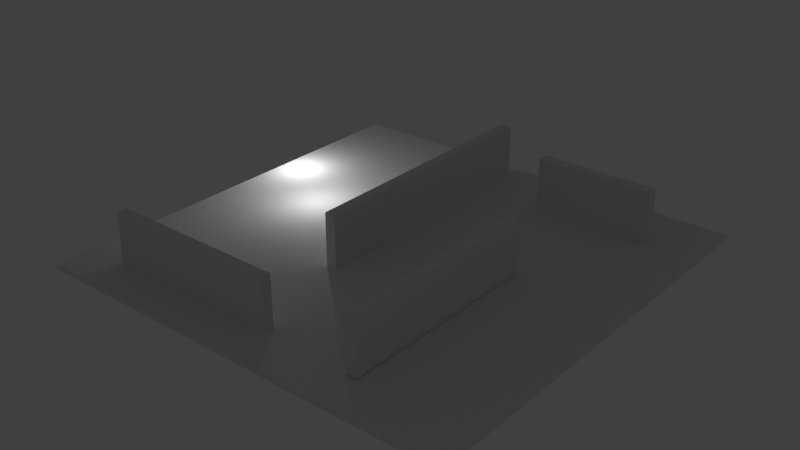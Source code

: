 # Source: Board.blend  (saved by Blender 2.77.0; exported with 4.5.12 LTS)
import bpy
from mathutils import Matrix  # noqa: F401  (used for matrix-valued properties, if any)

bpy.ops.wm.read_factory_settings(use_empty=True)
scene = bpy.context.scene
scene.name = 'Scene'

# ---- collections
col_collection_1 = bpy.data.collections.new('Collection 1'); scene.collection.children.link(col_collection_1)

# ---- materials (node trees are filled in below, after node groups)
mat_material = bpy.data.materials.new('Material')
mat_material.alpha_threshold = 0.0
mat_material.use_transparent_shadow = False
mat_material.roughness = 0.5
mat_material.line_color = (0.0, 0.0, 0.0, 1.0)

# ---- material node trees

# ---- world
world_world = bpy.data.worlds.new('World'); scene.world = world_world
world_world.color = (0.05088, 0.05088, 0.05088)
world_world.use_sun_shadow = False
world_world.sun_shadow_jitter_overblur = 0.0
world_world.cycles.sampling_method = 'MANUAL'

# ---- lights
light_point_001 = bpy.data.lights.new('Point.001', 'POINT')
light_point_001.transmission_factor = 0.0
light_point_001.energy = 100.0
light_point_001.shadow_buffer_clip_start = 0.5
light_point_001.shadow_soft_size = 0.1
light_point_001.shadow_maximum_resolution = 0.006
light_point_001.use_absolute_resolution = True
light_point = bpy.data.lights.new('Point', 'POINT')
light_point.transmission_factor = 0.0
light_point.energy = 100.0
light_point.shadow_buffer_clip_start = 0.5
light_point.shadow_soft_size = 0.1
light_point.shadow_maximum_resolution = 0.006
light_point.use_absolute_resolution = True

# ---- meshes
me_cube = bpy.data.meshes.new('Cube')
me_cube.from_pydata([(1.0, 1.0, -1.0), (1.0, -1.0, -1.0), (-1.0, -1.0, -1.0), (-1.0, 1.0, -1.0), (1.0, 1.0, 1.0), (1.0, -1.0, 1.0), (-1.0, -1.0, 1.0), (-1.0, 1.0, 1.0), (0.2286, 0.6889, 0.6686), (0.2286, 0.6889, 25.67), (0.2286, 0.7389, 0.6686), (0.2286, 0.7389, 25.67), (0.7706, 0.6889, 0.6686), (0.7706, 0.6889, 25.67), (0.7706, 0.7389, 0.6686), (0.7706, 0.7389, 25.67), (-0.1371, -0.3011, 0.6247), (-0.1371, -0.3011, 25.62), (-0.1371, 0.9198, 0.6247), (-0.1371, 0.9198, 25.62), (-0.0871, -0.3011, 0.6247), (-0.0871, -0.3011, 25.62), (-0.0871, 0.9198, 0.6247), (-0.0871, 0.9198, 25.62), (0.44, -0.8201, 1.266), (0.44, -0.8201, 26.27), (0.44, 0.1502, 1.266), (0.44, 0.1502, 26.27), (0.49, -0.8201, 1.266), (0.49, -0.8201, 26.27), (0.49, 0.1502, 1.266), (0.49, 0.1502, 26.27), (-0.7943, -0.8202, -0.6148), (-0.7943, -0.8202, 24.39), (-0.7943, -0.7702, -0.6148), (-0.7943, -0.7702, 24.39), (0.03151, -0.8202, -0.6148), (0.03151, -0.8202, 24.39), (0.03151, -0.7702, -0.6148), (0.03151, -0.7702, 24.39)], [], [(0, 1, 2, 3), (4, 7, 6, 5), (0, 4, 5, 1), (1, 5, 6, 2), (2, 6, 7, 3), (4, 0, 3, 7), (9, 11, 10, 8), (11, 15, 14, 10), (15, 13, 12, 14), (13, 9, 8, 12), (8, 10, 14, 12), (13, 15, 11, 9), (17, 19, 18, 16), (19, 23, 22, 18), (23, 21, 20, 22), (21, 17, 16, 20), (16, 18, 22, 20), (21, 23, 19, 17), (25, 27, 26, 24), (27, 31, 30, 26), (31, 29, 28, 30), (29, 25, 24, 28), (24, 26, 30, 28), (29, 31, 27, 25), (33, 35, 34, 32), (35, 39, 38, 34), (39, 37, 36, 38), (37, 33, 32, 36), (32, 34, 38, 36), (37, 39, 35, 33)])
me_cube.materials.append(mat_material)
me_cube.use_remesh_preserve_volume = False
me_cube.use_remesh_preserve_attributes = False
me_cube.use_mirror_vertex_groups = False
me_cube.update()

# ---- objects
ob_point_001 = bpy.data.objects.new('Point.001', light_point_001)
ob_point = bpy.data.objects.new('Point', light_point)
ob_cube = bpy.data.objects.new('Cube', me_cube)

# ---- transforms, parenting, visibility, modifiers, constraints
ob_point_001.location = (-4.695, 0.8861, 1.729)
ob_point_001.lineart.crease_threshold = 0.0
ob_point.location = (-7.182, 2.645, 1.265)
ob_point.lineart.crease_threshold = 0.0
ob_cube.location = (0.0, 0.0, 0.0)
ob_cube.scale = (8.0, 8.0, 0.08)
ob_cube.lock_rotations_4d = False
ob_cube.empty_display_type = 'ARROWS'
ob_cube.lineart.crease_threshold = 0.0

# ---- collection membership
col_collection_1.objects.link(ob_point_001)
col_collection_1.objects.link(ob_point)
col_collection_1.objects.link(ob_cube)

# ---- scene / render settings (as saved in the file)
scene.frame_start = 1; scene.frame_end = 250; scene.frame_set(1)
scene.render.engine = 'BLENDER_EEVEE_NEXT'
scene.render.resolution_percentage = 50
scene.render.dither_intensity = 0.0
scene.cycles.use_denoising = False
scene.cycles.samples = 128
scene.cycles.sampling_pattern = 'TABULATED_SOBOL'
scene.cycles.light_sampling_threshold = 0.0
scene.cycles.use_adaptive_sampling = False
scene.cycles.use_light_tree = False
scene.cycles.blur_glossy = 0.0
scene.cycles.sample_clamp_indirect = 0.0
scene.view_settings.view_transform = 'Standard'
bpy.context.view_layer.update()

# ---- added for rendering (the .blend has no active camera): camera
cam_auto = bpy.data.cameras.new('AutoCamera')
cam_auto.lens = 50.0
cam_auto.sensor_width = 36.0
cam_auto.clip_end = 1000.0
ob_auto_camera = bpy.data.objects.new('AutoCamera', cam_auto)
scene.collection.objects.link(ob_auto_camera)
ob_auto_camera.location = (21.0325, -25.239, 17.8366)
ob_auto_camera.rotation_euler = (1.09748, -7.21219e-08, 0.694738)
scene.camera = ob_auto_camera
bpy.context.view_layer.update()
